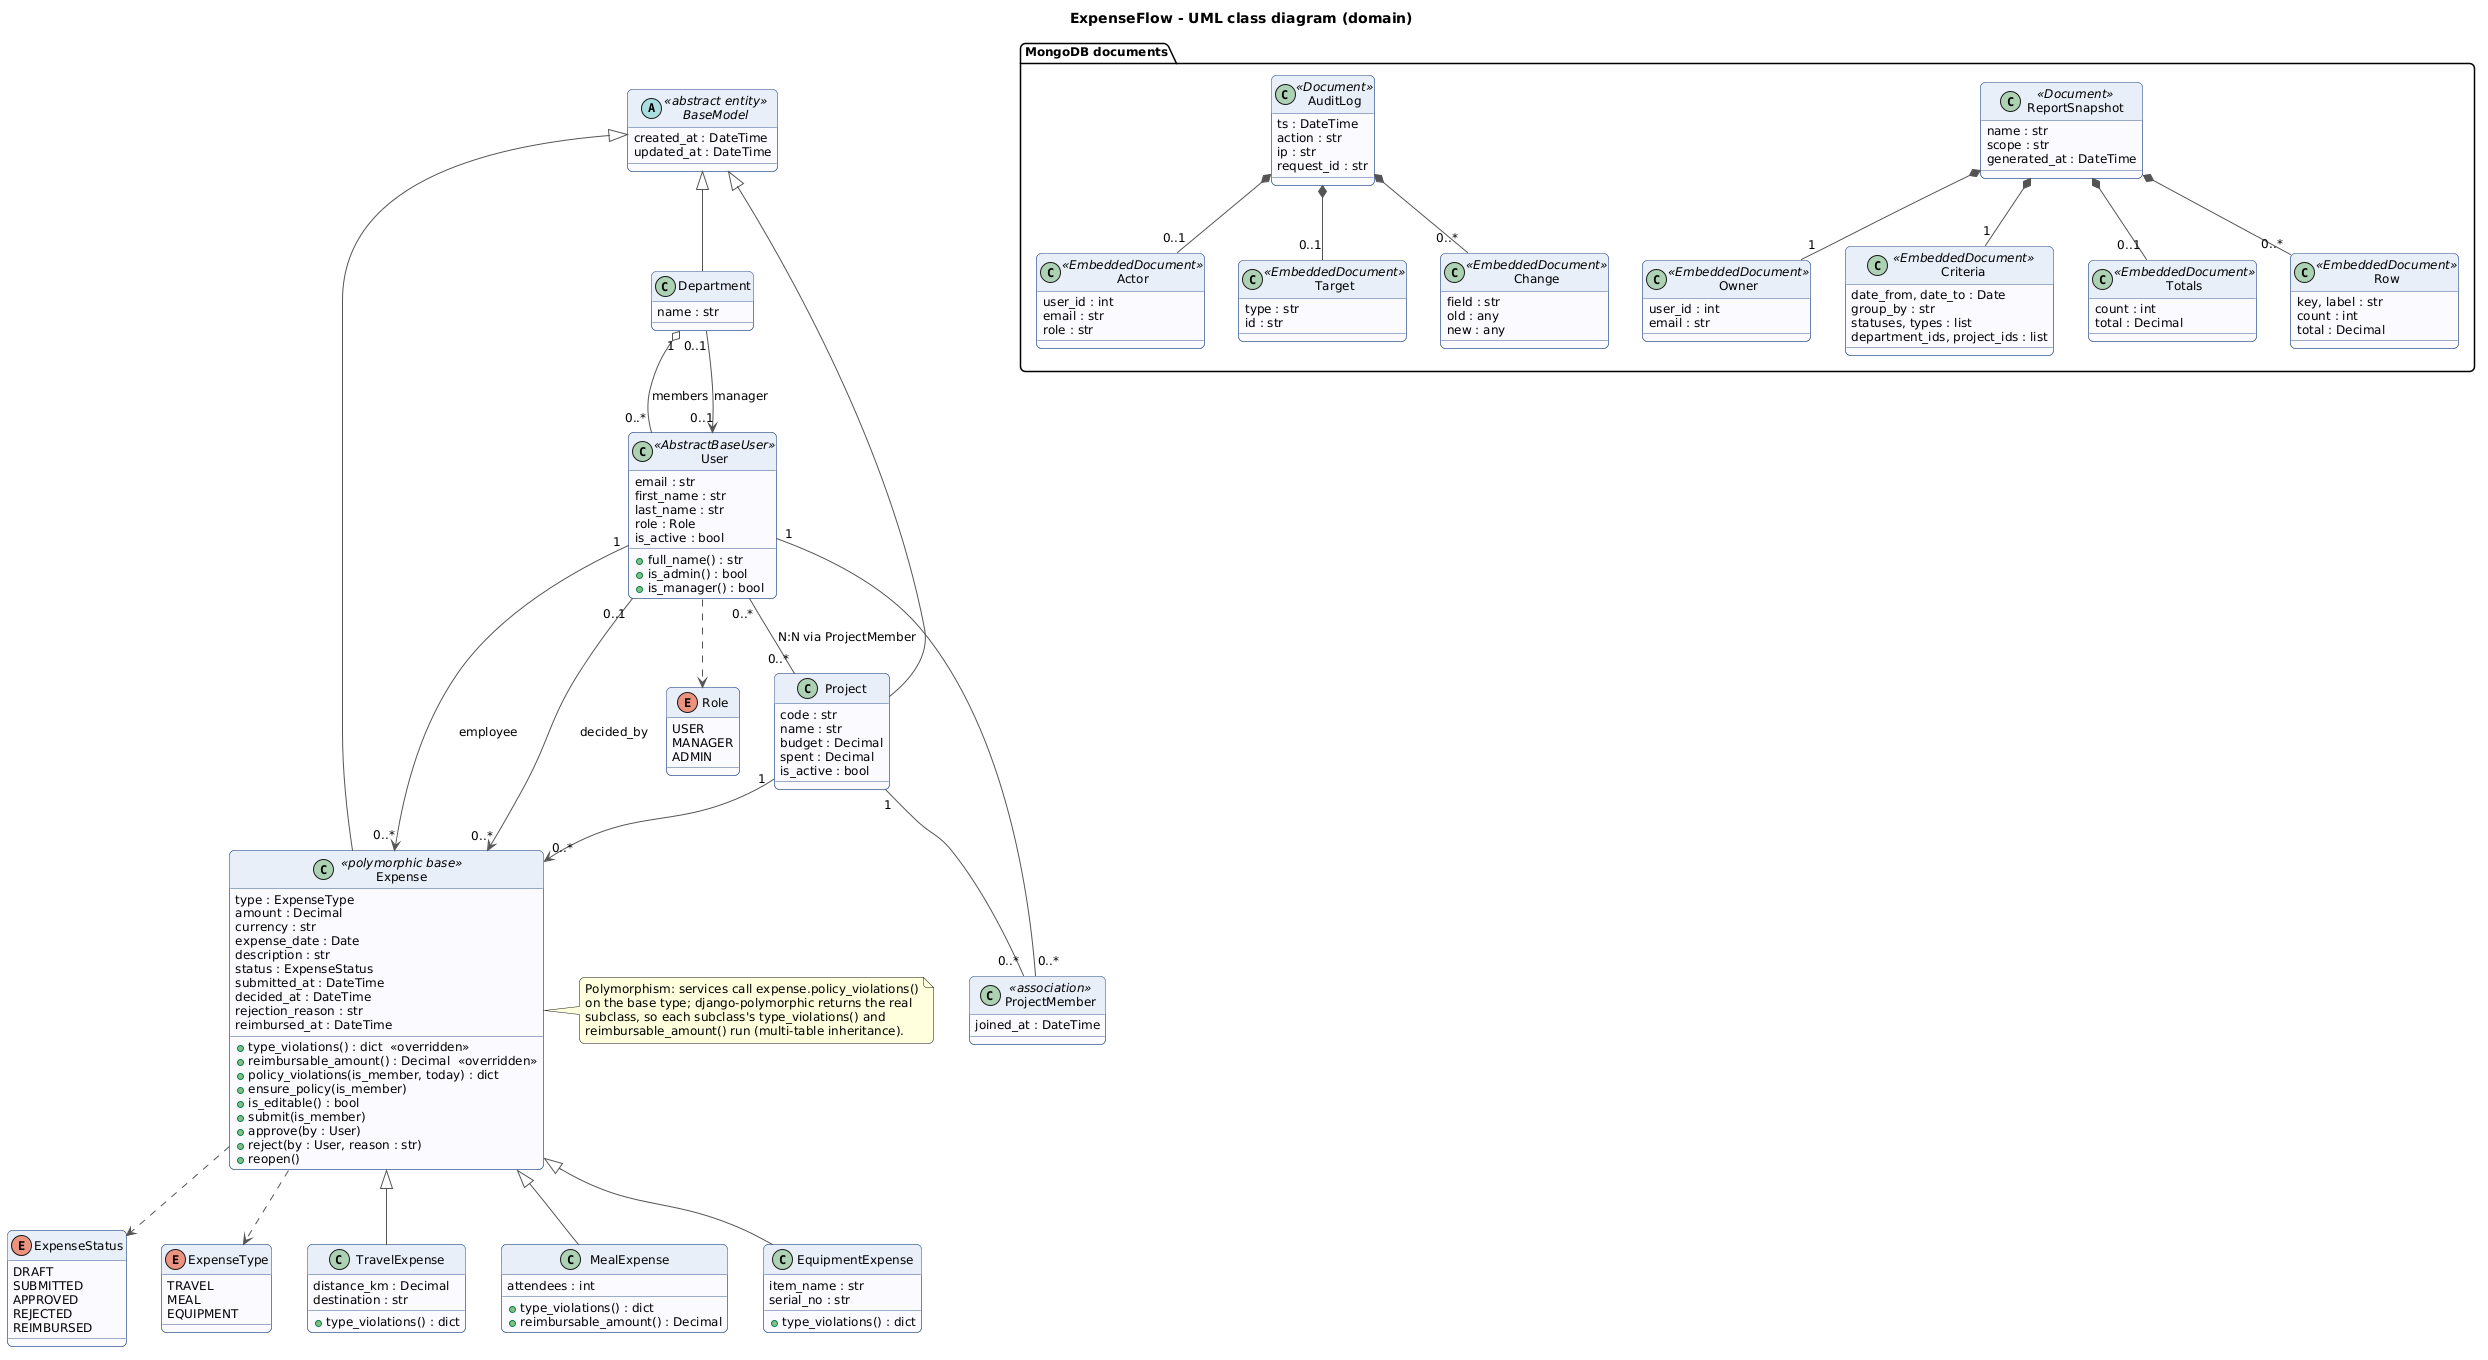

The diagram above was rendered by PlantUML. Its source (embedded in the PNG):
@startuml class
!include _style.iuml
title ExpenseFlow - UML class diagram (domain)

abstract class BaseModel <<abstract entity>> {
  created_at : DateTime
  updated_at : DateTime
}
enum Role {
  USER
  MANAGER
  ADMIN
}
enum ExpenseStatus {
  DRAFT
  SUBMITTED
  APPROVED
  REJECTED
  REIMBURSED
}
class User <<AbstractBaseUser>> {
  email : str
  first_name : str
  last_name : str
  role : Role
  is_active : bool
  +full_name() : str
  +is_admin() : bool
  +is_manager() : bool
}
class Department {
  name : str
}
class Project {
  code : str
  name : str
  budget : Decimal
  spent : Decimal
  is_active : bool
}
class ProjectMember <<association>> {
  joined_at : DateTime
}
class Expense <<polymorphic base>> {
  type : ExpenseType
  amount : Decimal
  currency : str
  expense_date : Date
  description : str
  status : ExpenseStatus
  submitted_at : DateTime
  decided_at : DateTime
  rejection_reason : str
  reimbursed_at : DateTime
  +type_violations() : dict  <<overridden>>
  +reimbursable_amount() : Decimal  <<overridden>>
  +policy_violations(is_member, today) : dict
  +ensure_policy(is_member)
  +is_editable() : bool
  +submit(is_member)
  +approve(by : User)
  +reject(by : User, reason : str)
  +reopen()
}
enum ExpenseType {
  TRAVEL
  MEAL
  EQUIPMENT
}
class TravelExpense {
  distance_km : Decimal
  destination : str
  +type_violations() : dict
}
class MealExpense {
  attendees : int
  +type_violations() : dict
  +reimbursable_amount() : Decimal
}
class EquipmentExpense {
  item_name : str
  serial_no : str
  +type_violations() : dict
}

BaseModel <|-- Department
BaseModel <|-- Project
BaseModel <|-- Expense
Expense <|-- TravelExpense
Expense <|-- MealExpense
Expense <|-- EquipmentExpense

Department "1" o-- "0..*" User : members
Department "0..1" --> "0..1" User : manager
User "1" -- "0..*" ProjectMember
Project "1" -- "0..*" ProjectMember
User "0..*" -- "0..*" Project : N:N via ProjectMember
User "1" --> "0..*" Expense : employee
Project "1" --> "0..*" Expense
User "0..1" --> "0..*" Expense : decided_by
User ..> Role
Expense ..> ExpenseStatus
Expense ..> ExpenseType
note right of Expense
  Polymorphism: services call expense.policy_violations()
  on the base type; django-polymorphic returns the real
  subclass, so each subclass's type_violations() and
  reimbursable_amount() run (multi-table inheritance).
end note

package "MongoDB documents" {
  class AuditLog <<Document>> {
    ts : DateTime
    action : str
    ip : str
    request_id : str
  }
  class Actor <<EmbeddedDocument>> {
    user_id : int
    email : str
    role : str
  }
  class Target <<EmbeddedDocument>> {
    type : str
    id : str
  }
  class Change <<EmbeddedDocument>> {
    field : str
    old : any
    new : any
  }
  class ReportSnapshot <<Document>> {
    name : str
    scope : str
    generated_at : DateTime
  }
  class Owner <<EmbeddedDocument>> {
    user_id : int
    email : str
  }
  class Criteria <<EmbeddedDocument>> {
    date_from, date_to : Date
    group_by : str
    statuses, types : list
    department_ids, project_ids : list
  }
  class Totals <<EmbeddedDocument>> {
    count : int
    total : Decimal
  }
  class Row <<EmbeddedDocument>> {
    key, label : str
    count : int
    total : Decimal
  }
  AuditLog *-- "0..1" Actor
  AuditLog *-- "0..1" Target
  AuditLog *-- "0..*" Change
  ReportSnapshot *-- "1" Owner
  ReportSnapshot *-- "1" Criteria
  ReportSnapshot *-- "0..*" Row
  ReportSnapshot *-- "0..1" Totals
}
@enduml